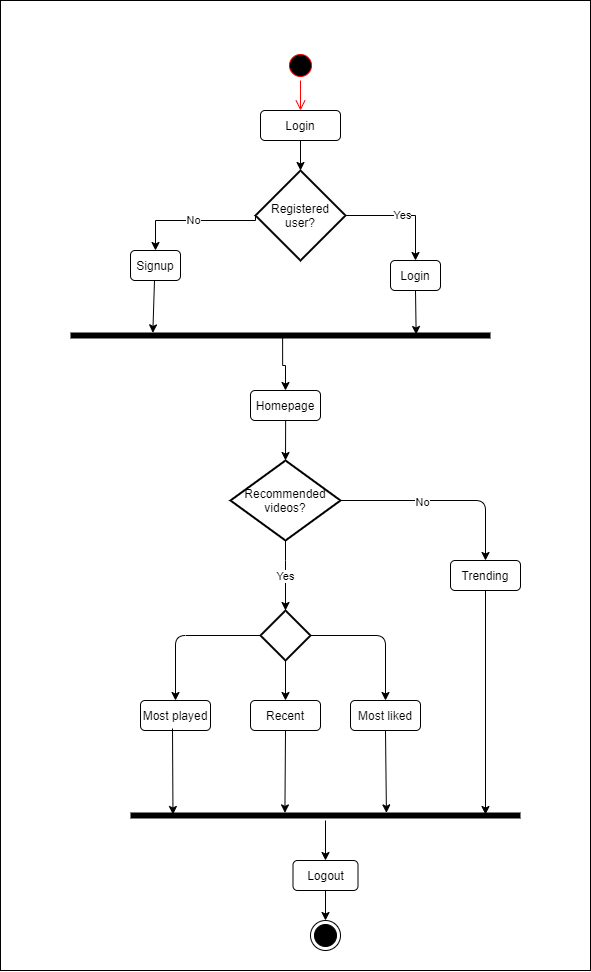

The diagram above was exported from draw.io. Its source (the exported page's mxGraphModel, read from the mxfile embedded in the PNG):
<mxGraphModel dx="2146" dy="781" grid="1" gridSize="10" guides="1" tooltips="1" connect="1" arrows="1" fold="1" page="1" pageScale="1" pageWidth="850" pageHeight="1100" math="0" shadow="0">
  <root>
    <mxCell id="0" />
    <mxCell id="1" parent="0" />
    <mxCell id="7k9czHKNpHkm1TnwF_-U-29" value="" style="rounded=0;whiteSpace=wrap;html=1;" vertex="1" parent="1">
      <mxGeometry x="250" y="50" width="590" height="970" as="geometry" />
    </mxCell>
    <mxCell id="k6cfIBrMrHdBBukrTP6t-1" value="" style="ellipse;html=1;shape=startState;fillColor=#000000;strokeColor=#ff0000;" parent="1" vertex="1">
      <mxGeometry x="535" y="100" width="30" height="30" as="geometry" />
    </mxCell>
    <mxCell id="k6cfIBrMrHdBBukrTP6t-45" value="No" style="edgeStyle=orthogonalEdgeStyle;rounded=0;orthogonalLoop=1;jettySize=auto;html=1;exitX=0;exitY=0.5;exitDx=0;exitDy=0;exitPerimeter=0;entryX=0.5;entryY=0;entryDx=0;entryDy=0;" parent="1" source="k6cfIBrMrHdBBukrTP6t-3" target="k6cfIBrMrHdBBukrTP6t-11" edge="1">
      <mxGeometry relative="1" as="geometry">
        <mxPoint x="505" y="360" as="sourcePoint" />
        <mxPoint x="390" y="290" as="targetPoint" />
        <Array as="points">
          <mxPoint x="505" y="270" />
        </Array>
      </mxGeometry>
    </mxCell>
    <mxCell id="k6cfIBrMrHdBBukrTP6t-69" value="Yes" style="edgeStyle=orthogonalEdgeStyle;rounded=0;orthogonalLoop=1;jettySize=auto;html=1;exitX=1;exitY=0.5;exitDx=0;exitDy=0;exitPerimeter=0;entryX=0.5;entryY=0;entryDx=0;entryDy=0;" parent="1" source="k6cfIBrMrHdBBukrTP6t-3" target="7k9czHKNpHkm1TnwF_-U-1" edge="1">
      <mxGeometry relative="1" as="geometry">
        <Array as="points">
          <mxPoint x="665" y="265" />
        </Array>
        <mxPoint x="660" y="310" as="targetPoint" />
      </mxGeometry>
    </mxCell>
    <mxCell id="k6cfIBrMrHdBBukrTP6t-3" value="Registered user?" style="strokeWidth=2;html=1;shape=mxgraph.flowchart.decision;whiteSpace=wrap;" parent="1" vertex="1">
      <mxGeometry x="505" y="220" width="90" height="90" as="geometry" />
    </mxCell>
    <mxCell id="k6cfIBrMrHdBBukrTP6t-44" style="edgeStyle=orthogonalEdgeStyle;rounded=0;orthogonalLoop=1;jettySize=auto;html=1;" parent="1" source="k6cfIBrMrHdBBukrTP6t-4" target="k6cfIBrMrHdBBukrTP6t-3" edge="1">
      <mxGeometry relative="1" as="geometry">
        <Array as="points">
          <mxPoint x="550" y="170" />
          <mxPoint x="550" y="170" />
        </Array>
      </mxGeometry>
    </mxCell>
    <mxCell id="k6cfIBrMrHdBBukrTP6t-4" value="Login" style="rounded=1;whiteSpace=wrap;html=1;" parent="1" vertex="1">
      <mxGeometry x="510" y="160" width="80" height="30" as="geometry" />
    </mxCell>
    <mxCell id="k6cfIBrMrHdBBukrTP6t-5" value="" style="edgeStyle=orthogonalEdgeStyle;html=1;verticalAlign=bottom;endArrow=open;endSize=8;strokeColor=#ff0000;" parent="1" source="k6cfIBrMrHdBBukrTP6t-1" target="k6cfIBrMrHdBBukrTP6t-4" edge="1">
      <mxGeometry relative="1" as="geometry">
        <mxPoint x="545" y="110" as="targetPoint" />
        <mxPoint x="545" y="40" as="sourcePoint" />
        <Array as="points" />
      </mxGeometry>
    </mxCell>
    <mxCell id="k6cfIBrMrHdBBukrTP6t-11" value="Signup" style="rounded=1;whiteSpace=wrap;html=1;" parent="1" vertex="1">
      <mxGeometry x="380" y="300" width="50" height="30" as="geometry" />
    </mxCell>
    <mxCell id="k6cfIBrMrHdBBukrTP6t-76" style="edgeStyle=orthogonalEdgeStyle;rounded=0;orthogonalLoop=1;jettySize=auto;html=1;exitX=0.505;exitY=0.32;exitDx=0;exitDy=0;exitPerimeter=0;entryX=0.5;entryY=0;entryDx=0;entryDy=0;" parent="1" source="k6cfIBrMrHdBBukrTP6t-64" target="7k9czHKNpHkm1TnwF_-U-5" edge="1">
      <mxGeometry relative="1" as="geometry">
        <mxPoint x="560" y="415" as="targetPoint" />
      </mxGeometry>
    </mxCell>
    <mxCell id="k6cfIBrMrHdBBukrTP6t-64" value="" style="shape=line;html=1;strokeWidth=6;" parent="1" vertex="1">
      <mxGeometry x="320" y="380" width="420" height="10" as="geometry" />
    </mxCell>
    <mxCell id="k6cfIBrMrHdBBukrTP6t-144" style="edgeStyle=orthogonalEdgeStyle;rounded=0;orthogonalLoop=1;jettySize=auto;html=1;" parent="1" source="k6cfIBrMrHdBBukrTP6t-120" target="k6cfIBrMrHdBBukrTP6t-143" edge="1">
      <mxGeometry relative="1" as="geometry" />
    </mxCell>
    <mxCell id="k6cfIBrMrHdBBukrTP6t-120" value="" style="shape=line;html=1;strokeWidth=6;" parent="1" vertex="1">
      <mxGeometry x="380" y="860" width="390" height="10" as="geometry" />
    </mxCell>
    <mxCell id="k6cfIBrMrHdBBukrTP6t-148" style="edgeStyle=orthogonalEdgeStyle;rounded=0;orthogonalLoop=1;jettySize=auto;html=1;" parent="1" source="k6cfIBrMrHdBBukrTP6t-143" target="k6cfIBrMrHdBBukrTP6t-145" edge="1">
      <mxGeometry relative="1" as="geometry" />
    </mxCell>
    <mxCell id="k6cfIBrMrHdBBukrTP6t-143" value="Logout" style="rounded=1;whiteSpace=wrap;html=1;" parent="1" vertex="1">
      <mxGeometry x="542.5" y="910" width="65" height="30" as="geometry" />
    </mxCell>
    <mxCell id="k6cfIBrMrHdBBukrTP6t-145" value="" style="ellipse;html=1;shape=endState;fillColor=#000000;strokeColor=#000000;" parent="1" vertex="1">
      <mxGeometry x="560" y="970" width="30" height="30" as="geometry" />
    </mxCell>
    <mxCell id="7k9czHKNpHkm1TnwF_-U-1" value="Login" style="rounded=1;whiteSpace=wrap;html=1;" vertex="1" parent="1">
      <mxGeometry x="640" y="310" width="50" height="30" as="geometry" />
    </mxCell>
    <mxCell id="7k9czHKNpHkm1TnwF_-U-3" value="" style="endArrow=classic;html=1;exitX=0.5;exitY=1;exitDx=0;exitDy=0;entryX=0.823;entryY=0.4;entryDx=0;entryDy=0;entryPerimeter=0;" edge="1" parent="1" source="7k9czHKNpHkm1TnwF_-U-1" target="k6cfIBrMrHdBBukrTP6t-64">
      <mxGeometry width="50" height="50" relative="1" as="geometry">
        <mxPoint x="660" y="380" as="sourcePoint" />
        <mxPoint x="665" y="370" as="targetPoint" />
      </mxGeometry>
    </mxCell>
    <mxCell id="7k9czHKNpHkm1TnwF_-U-4" value="" style="endArrow=classic;html=1;exitX=0.5;exitY=1;exitDx=0;exitDy=0;entryX=0.196;entryY=0.24;entryDx=0;entryDy=0;entryPerimeter=0;" edge="1" parent="1" target="k6cfIBrMrHdBBukrTP6t-64">
      <mxGeometry width="50" height="50" relative="1" as="geometry">
        <mxPoint x="404" y="330" as="sourcePoint" />
        <mxPoint x="404.65999999999985" y="374" as="targetPoint" />
      </mxGeometry>
    </mxCell>
    <mxCell id="7k9czHKNpHkm1TnwF_-U-5" value="Homepage" style="rounded=1;whiteSpace=wrap;html=1;" vertex="1" parent="1">
      <mxGeometry x="500" y="440" width="70" height="30" as="geometry" />
    </mxCell>
    <mxCell id="7k9czHKNpHkm1TnwF_-U-6" value="" style="strokeWidth=2;html=1;shape=mxgraph.flowchart.decision;whiteSpace=wrap;" vertex="1" parent="1">
      <mxGeometry x="510" y="660" width="50" height="50" as="geometry" />
    </mxCell>
    <mxCell id="7k9czHKNpHkm1TnwF_-U-8" value="" style="endArrow=classic;html=1;exitX=0.502;exitY=1;exitDx=0;exitDy=0;exitPerimeter=0;entryX=0.5;entryY=0;entryDx=0;entryDy=0;entryPerimeter=0;" edge="1" parent="1" source="7k9czHKNpHkm1TnwF_-U-5" target="7k9czHKNpHkm1TnwF_-U-16">
      <mxGeometry width="50" height="50" relative="1" as="geometry">
        <mxPoint x="534.5" y="476" as="sourcePoint" />
        <mxPoint x="535" y="520" as="targetPoint" />
      </mxGeometry>
    </mxCell>
    <mxCell id="7k9czHKNpHkm1TnwF_-U-9" value="Most liked" style="rounded=1;whiteSpace=wrap;html=1;" vertex="1" parent="1">
      <mxGeometry x="600" y="750" width="70" height="30" as="geometry" />
    </mxCell>
    <mxCell id="7k9czHKNpHkm1TnwF_-U-10" value="" style="endArrow=classic;html=1;exitX=1;exitY=0.5;exitDx=0;exitDy=0;exitPerimeter=0;entryX=0.5;entryY=0;entryDx=0;entryDy=0;" edge="1" parent="1" source="7k9czHKNpHkm1TnwF_-U-6" target="7k9czHKNpHkm1TnwF_-U-9">
      <mxGeometry width="50" height="50" relative="1" as="geometry">
        <mxPoint x="545.1399999999999" y="620" as="sourcePoint" />
        <mxPoint x="545" y="670" as="targetPoint" />
        <Array as="points">
          <mxPoint x="635" y="685" />
        </Array>
      </mxGeometry>
    </mxCell>
    <mxCell id="7k9czHKNpHkm1TnwF_-U-11" value="Most played" style="rounded=1;whiteSpace=wrap;html=1;" vertex="1" parent="1">
      <mxGeometry x="390" y="750" width="70" height="30" as="geometry" />
    </mxCell>
    <mxCell id="7k9czHKNpHkm1TnwF_-U-12" value="" style="endArrow=classic;html=1;exitX=0;exitY=0.5;exitDx=0;exitDy=0;exitPerimeter=0;entryX=0.5;entryY=0;entryDx=0;entryDy=0;" edge="1" parent="1" target="7k9czHKNpHkm1TnwF_-U-11" source="7k9czHKNpHkm1TnwF_-U-6">
      <mxGeometry width="50" height="50" relative="1" as="geometry">
        <mxPoint x="510" y="670" as="sourcePoint" />
        <mxPoint x="335" y="670" as="targetPoint" />
        <Array as="points">
          <mxPoint x="425" y="685" />
        </Array>
      </mxGeometry>
    </mxCell>
    <mxCell id="7k9czHKNpHkm1TnwF_-U-13" value="Recent" style="rounded=1;whiteSpace=wrap;html=1;" vertex="1" parent="1">
      <mxGeometry x="500" y="750" width="70" height="30" as="geometry" />
    </mxCell>
    <mxCell id="7k9czHKNpHkm1TnwF_-U-14" value="" style="endArrow=classic;html=1;exitX=0.5;exitY=1;exitDx=0;exitDy=0;entryX=0.5;entryY=0;entryDx=0;entryDy=0;exitPerimeter=0;" edge="1" parent="1" source="7k9czHKNpHkm1TnwF_-U-6" target="7k9czHKNpHkm1TnwF_-U-13">
      <mxGeometry width="50" height="50" relative="1" as="geometry">
        <mxPoint x="535" y="716" as="sourcePoint" />
        <mxPoint x="535.6599999999999" y="760" as="targetPoint" />
      </mxGeometry>
    </mxCell>
    <mxCell id="7k9czHKNpHkm1TnwF_-U-15" value="Trending" style="rounded=1;whiteSpace=wrap;html=1;" vertex="1" parent="1">
      <mxGeometry x="700" y="610" width="70" height="30" as="geometry" />
    </mxCell>
    <mxCell id="7k9czHKNpHkm1TnwF_-U-16" value="Recommended videos?" style="strokeWidth=2;html=1;shape=mxgraph.flowchart.decision;whiteSpace=wrap;" vertex="1" parent="1">
      <mxGeometry x="480" y="510" width="110" height="80" as="geometry" />
    </mxCell>
    <mxCell id="7k9czHKNpHkm1TnwF_-U-18" value="Yes" style="endArrow=classic;html=1;entryX=0.5;entryY=0;entryDx=0;entryDy=0;entryPerimeter=0;exitX=0.5;exitY=1;exitDx=0;exitDy=0;exitPerimeter=0;" edge="1" parent="1" source="7k9czHKNpHkm1TnwF_-U-16" target="7k9czHKNpHkm1TnwF_-U-6">
      <mxGeometry width="50" height="50" relative="1" as="geometry">
        <mxPoint x="560" y="590" as="sourcePoint" />
        <mxPoint x="534.5" y="610" as="targetPoint" />
        <Array as="points">
          <mxPoint x="535" y="620" />
        </Array>
      </mxGeometry>
    </mxCell>
    <mxCell id="7k9czHKNpHkm1TnwF_-U-19" value="" style="endArrow=classic;html=1;entryX=0.5;entryY=0;entryDx=0;entryDy=0;exitX=1;exitY=0.5;exitDx=0;exitDy=0;exitPerimeter=0;" edge="1" parent="1" source="7k9czHKNpHkm1TnwF_-U-16" target="7k9czHKNpHkm1TnwF_-U-15">
      <mxGeometry width="50" height="50" relative="1" as="geometry">
        <mxPoint x="610" y="530" as="sourcePoint" />
        <mxPoint x="610" y="620" as="targetPoint" />
        <Array as="points">
          <mxPoint x="735" y="550" />
        </Array>
      </mxGeometry>
    </mxCell>
    <mxCell id="7k9czHKNpHkm1TnwF_-U-20" value="No" style="edgeLabel;html=1;align=center;verticalAlign=middle;resizable=0;points=[];" vertex="1" connectable="0" parent="7k9czHKNpHkm1TnwF_-U-19">
      <mxGeometry x="-0.2" y="-1" relative="1" as="geometry">
        <mxPoint as="offset" />
      </mxGeometry>
    </mxCell>
    <mxCell id="7k9czHKNpHkm1TnwF_-U-22" value="" style="endArrow=classic;html=1;exitX=0.5;exitY=1;exitDx=0;exitDy=0;entryX=0.848;entryY=0.24;entryDx=0;entryDy=0;entryPerimeter=0;" edge="1" parent="1" source="7k9czHKNpHkm1TnwF_-U-9">
      <mxGeometry width="50" height="50" relative="1" as="geometry">
        <mxPoint x="634.5" y="800" as="sourcePoint" />
        <mxPoint x="635.9200000000001" y="862.3999999999999" as="targetPoint" />
      </mxGeometry>
    </mxCell>
    <mxCell id="7k9czHKNpHkm1TnwF_-U-23" value="" style="endArrow=classic;html=1;exitX=0.5;exitY=1;exitDx=0;exitDy=0;entryX=0.498;entryY=0.24;entryDx=0;entryDy=0;entryPerimeter=0;" edge="1" parent="1" source="7k9czHKNpHkm1TnwF_-U-13">
      <mxGeometry width="50" height="50" relative="1" as="geometry">
        <mxPoint x="535" y="787.6" as="sourcePoint" />
        <mxPoint x="534.4200000000001" y="862.3999999999999" as="targetPoint" />
      </mxGeometry>
    </mxCell>
    <mxCell id="7k9czHKNpHkm1TnwF_-U-24" value="" style="endArrow=classic;html=1;entryX=0.112;entryY=0.4;entryDx=0;entryDy=0;entryPerimeter=0;" edge="1" parent="1">
      <mxGeometry width="50" height="50" relative="1" as="geometry">
        <mxPoint x="422" y="778" as="sourcePoint" />
        <mxPoint x="422.48" y="863.9999999999998" as="targetPoint" />
      </mxGeometry>
    </mxCell>
    <mxCell id="7k9czHKNpHkm1TnwF_-U-25" value="" style="endArrow=classic;html=1;exitX=0.5;exitY=1;exitDx=0;exitDy=0;" edge="1" parent="1" source="7k9czHKNpHkm1TnwF_-U-15">
      <mxGeometry width="50" height="50" relative="1" as="geometry">
        <mxPoint x="756.5" y="660" as="sourcePoint" />
        <mxPoint x="735" y="864" as="targetPoint" />
      </mxGeometry>
    </mxCell>
  </root>
</mxGraphModel>